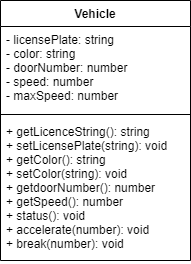

The diagram above was exported from draw.io. Its source (the exported page's mxGraphModel, read from the mxfile embedded in the PNG):
<mxGraphModel dx="1074" dy="684" grid="1" gridSize="10" guides="1" tooltips="1" connect="1" arrows="1" fold="1" page="1" pageScale="1" pageWidth="827" pageHeight="1169" math="0" shadow="0">
  <root>
    <mxCell id="0" />
    <mxCell id="1" parent="0" />
    <mxCell id="10" value="Vehicle" style="swimlane;fontStyle=1;align=center;verticalAlign=top;childLayout=stackLayout;horizontal=1;startSize=26;horizontalStack=0;resizeParent=1;resizeParentMax=0;resizeLast=0;collapsible=1;marginBottom=0;" vertex="1" parent="1">
      <mxGeometry x="319" y="120" width="190" height="260" as="geometry" />
    </mxCell>
    <mxCell id="11" value="- licensePlate: string&#10;- color: string&#10;- doorNumber: number&#10;- speed: number&#10;- maxSpeed: number" style="text;strokeColor=none;fillColor=none;align=left;verticalAlign=top;spacingLeft=4;spacingRight=4;overflow=hidden;rotatable=0;points=[[0,0.5],[1,0.5]];portConstraint=eastwest;" vertex="1" parent="10">
      <mxGeometry y="26" width="190" height="84" as="geometry" />
    </mxCell>
    <mxCell id="12" value="" style="line;strokeWidth=1;fillColor=none;align=left;verticalAlign=middle;spacingTop=-1;spacingLeft=3;spacingRight=3;rotatable=0;labelPosition=right;points=[];portConstraint=eastwest;" vertex="1" parent="10">
      <mxGeometry y="110" width="190" height="8" as="geometry" />
    </mxCell>
    <mxCell id="13" value="+ getLicenceString(): string&#10;+ setLicensePlate(string): void&#10;+ getColor(): string&#10;+ setColor(string): void&#10;+ getdoorNumber(): number&#10;+ getSpeed(): number&#10;+ status(): void&#10;+ accelerate(number): void&#10;+ break(number): void" style="text;strokeColor=none;fillColor=none;align=left;verticalAlign=top;spacingLeft=4;spacingRight=4;overflow=hidden;rotatable=0;points=[[0,0.5],[1,0.5]];portConstraint=eastwest;" vertex="1" parent="10">
      <mxGeometry y="118" width="190" height="142" as="geometry" />
    </mxCell>
  </root>
</mxGraphModel>